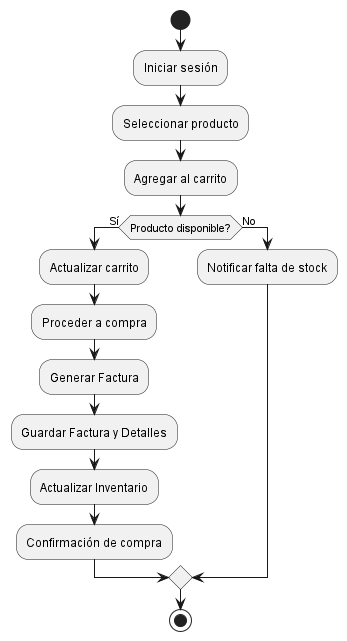

The diagram above was rendered by PlantUML. Its source (embedded in the PNG):
@startuml Diagrama De Actividad

start
:Iniciar sesión;
:Seleccionar producto;
:Agregar al carrito;
if (Producto disponible?) then (Sí)
  :Actualizar carrito;
  :Proceder a compra;
  :Generar Factura;
  :Guardar Factura y Detalles;
  :Actualizar Inventario;
  :Confirmación de compra;
else (No)
  :Notificar falta de stock;
endif
stop
@enduml